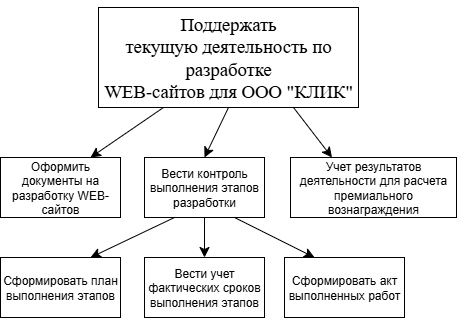

The diagram above was exported from draw.io. Its source (the exported page's mxGraphModel, read from the mxfile embedded in the PNG):
<mxGraphModel dx="1034" dy="622" grid="1" gridSize="10" guides="1" tooltips="1" connect="1" arrows="1" fold="1" page="1" pageScale="1" pageWidth="827" pageHeight="1169" math="0" shadow="0">
  <root>
    <mxCell id="0" />
    <mxCell id="1" parent="0" />
    <mxCell id="qPcd6qnJURCokkCTl6yl-7" style="edgeStyle=none;curved=1;rounded=0;orthogonalLoop=1;jettySize=auto;html=1;exitX=0.25;exitY=1;exitDx=0;exitDy=0;entryX=0.75;entryY=0;entryDx=0;entryDy=0;fontSize=12;startSize=8;endSize=8;" edge="1" parent="1" source="qPcd6qnJURCokkCTl6yl-1" target="qPcd6qnJURCokkCTl6yl-2">
      <mxGeometry relative="1" as="geometry" />
    </mxCell>
    <mxCell id="qPcd6qnJURCokkCTl6yl-8" style="edgeStyle=none;curved=1;rounded=0;orthogonalLoop=1;jettySize=auto;html=1;exitX=0.5;exitY=1;exitDx=0;exitDy=0;entryX=0.5;entryY=0;entryDx=0;entryDy=0;fontSize=12;startSize=8;endSize=8;" edge="1" parent="1" source="qPcd6qnJURCokkCTl6yl-1" target="qPcd6qnJURCokkCTl6yl-3">
      <mxGeometry relative="1" as="geometry" />
    </mxCell>
    <mxCell id="qPcd6qnJURCokkCTl6yl-9" style="edgeStyle=none;curved=1;rounded=0;orthogonalLoop=1;jettySize=auto;html=1;exitX=0.75;exitY=1;exitDx=0;exitDy=0;entryX=0.25;entryY=0;entryDx=0;entryDy=0;fontSize=12;startSize=8;endSize=8;" edge="1" parent="1" source="qPcd6qnJURCokkCTl6yl-1" target="qPcd6qnJURCokkCTl6yl-4">
      <mxGeometry relative="1" as="geometry" />
    </mxCell>
    <mxCell id="qPcd6qnJURCokkCTl6yl-1" value="&lt;p class=&quot;western&quot;&gt;&lt;font face=&quot;Times New Roman, serif&quot;&gt;&lt;font style=&quot;font-size: 14pt&quot;&gt;Поддержать&lt;br&gt;текущую деятельность по разработке&lt;br&gt;&lt;span lang=&quot;en-US&quot;&gt;WEB-&lt;/span&gt;сайтов для ООО &quot;КЛИК&quot;&lt;/font&gt;&lt;/font&gt;&lt;/p&gt;" style="rounded=0;whiteSpace=wrap;html=1;" vertex="1" parent="1">
      <mxGeometry x="284" y="50" width="260" height="100" as="geometry" />
    </mxCell>
    <mxCell id="qPcd6qnJURCokkCTl6yl-6" value="" style="group" vertex="1" connectable="0" parent="1">
      <mxGeometry x="186" y="200" width="456" height="60" as="geometry" />
    </mxCell>
    <mxCell id="qPcd6qnJURCokkCTl6yl-2" value="Оформить документы на разработку WEB-сайтов" style="rounded=0;whiteSpace=wrap;html=1;" vertex="1" parent="qPcd6qnJURCokkCTl6yl-6">
      <mxGeometry width="120" height="60" as="geometry" />
    </mxCell>
    <mxCell id="qPcd6qnJURCokkCTl6yl-3" value="Вести контроль выполнения этапов разработки" style="rounded=0;whiteSpace=wrap;html=1;" vertex="1" parent="qPcd6qnJURCokkCTl6yl-6">
      <mxGeometry x="144" width="120" height="60" as="geometry" />
    </mxCell>
    <mxCell id="qPcd6qnJURCokkCTl6yl-4" value="Учет результатов деятельности для расчета премиального вознаграждения" style="rounded=0;whiteSpace=wrap;html=1;" vertex="1" parent="qPcd6qnJURCokkCTl6yl-6">
      <mxGeometry x="290" width="166" height="60" as="geometry" />
    </mxCell>
    <mxCell id="qPcd6qnJURCokkCTl6yl-10" value="Сформировать план выполнения этапов" style="rounded=0;whiteSpace=wrap;html=1;" vertex="1" parent="1">
      <mxGeometry x="186" y="300" width="120" height="60" as="geometry" />
    </mxCell>
    <mxCell id="qPcd6qnJURCokkCTl6yl-11" value="Вести учет фактических сроков выполнения этапов" style="rounded=0;whiteSpace=wrap;html=1;" vertex="1" parent="1">
      <mxGeometry x="330" y="300" width="120" height="60" as="geometry" />
    </mxCell>
    <mxCell id="qPcd6qnJURCokkCTl6yl-12" value="Сформировать акт выполненных работ" style="rounded=0;whiteSpace=wrap;html=1;" vertex="1" parent="1">
      <mxGeometry x="470" y="300" width="120" height="60" as="geometry" />
    </mxCell>
    <mxCell id="qPcd6qnJURCokkCTl6yl-13" style="edgeStyle=none;curved=1;rounded=0;orthogonalLoop=1;jettySize=auto;html=1;exitX=0.25;exitY=1;exitDx=0;exitDy=0;entryX=0.75;entryY=0;entryDx=0;entryDy=0;fontSize=12;startSize=8;endSize=8;" edge="1" parent="1" source="qPcd6qnJURCokkCTl6yl-3" target="qPcd6qnJURCokkCTl6yl-10">
      <mxGeometry relative="1" as="geometry" />
    </mxCell>
    <mxCell id="qPcd6qnJURCokkCTl6yl-14" style="edgeStyle=none;curved=1;rounded=0;orthogonalLoop=1;jettySize=auto;html=1;exitX=0.5;exitY=1;exitDx=0;exitDy=0;entryX=0.5;entryY=0;entryDx=0;entryDy=0;fontSize=12;startSize=8;endSize=8;" edge="1" parent="1" source="qPcd6qnJURCokkCTl6yl-3" target="qPcd6qnJURCokkCTl6yl-11">
      <mxGeometry relative="1" as="geometry" />
    </mxCell>
    <mxCell id="qPcd6qnJURCokkCTl6yl-15" style="edgeStyle=none;curved=1;rounded=0;orthogonalLoop=1;jettySize=auto;html=1;exitX=0.75;exitY=1;exitDx=0;exitDy=0;entryX=0.25;entryY=0;entryDx=0;entryDy=0;fontSize=12;startSize=8;endSize=8;" edge="1" parent="1" source="qPcd6qnJURCokkCTl6yl-3" target="qPcd6qnJURCokkCTl6yl-12">
      <mxGeometry relative="1" as="geometry" />
    </mxCell>
  </root>
</mxGraphModel>